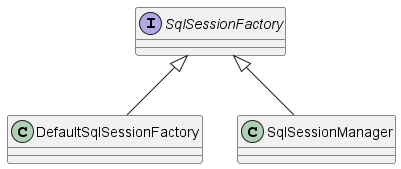

The diagram above was rendered by PlantUML. Its source (embedded in the PNG):
@startuml
'https://plantuml.com/class-diagram

interface SqlSessionFactory
class DefaultSqlSessionFactory
class SqlSessionManager

SqlSessionFactory <|-- DefaultSqlSessionFactory
SqlSessionFactory <|-- SqlSessionManager

@enduml